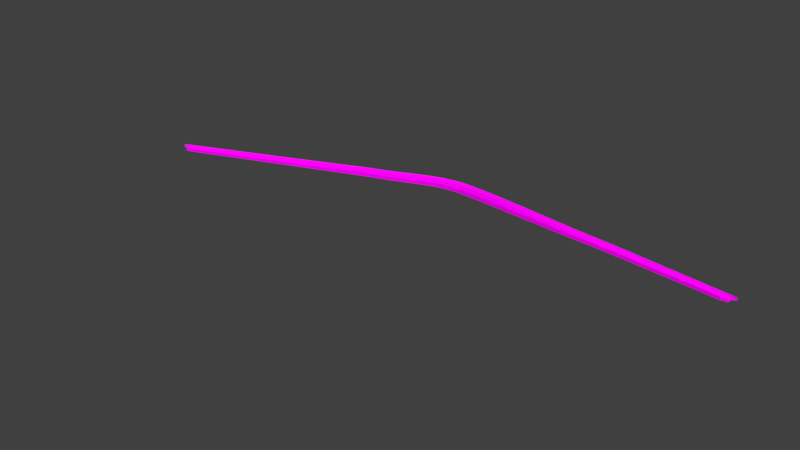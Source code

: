 # Source: OutCity.blend  (saved by Blender 2.79.0; exported with 4.5.12 LTS)
import bpy
from mathutils import Matrix  # noqa: F401  (used for matrix-valued properties, if any)

bpy.ops.wm.read_factory_settings(use_empty=True)
scene = bpy.context.scene
scene.name = 'Scene'

# ---- collections
col_collection_1 = bpy.data.collections.new('Collection 1'); scene.collection.children.link(col_collection_1)

# ---- images (referenced by path relative to the original .blend; pixels are not part of the script)
import os
ASSET_DIR = os.environ.get("B2B_ASSET_DIR", "")  # directory of the original .blend (textures are referenced by path, not embedded)
HERE = os.path.dirname(os.path.abspath(__file__))  # packed textures are extracted next to this script under _unpacked/

def load_image(name, relpath, width, height, colorspace="sRGB"):
    """Load a texture the original file referenced (path relative to the .blend, or extracted next to this script)."""
    p = next((c for c in (os.path.join(HERE, relpath), os.path.join(ASSET_DIR, relpath)) if relpath and os.path.exists(c)), "")
    if p:
        img = bpy.data.images.load(p, check_existing=True)
        img.name = name
    else:  # same state as the original file: an image datablock whose file is absent (Cycles renders it pink)
        img = bpy.data.images.new(name, width, height)
        img.source = "FILE"
        img.filepath = "//" + (relpath or name)
    img.colorspace_settings.name = colorspace
    return img
img_lowpoly_tex_png = load_image('lowpoly_tex.png', 'lowpoly_tex.png', 1024, 1024, 'sRGB')

# ---- materials (node trees are filled in below, after node groups)
mat_lowpolymaterial = bpy.data.materials.new('LowPolyMaterial')
mat_lowpolymaterial.alpha_threshold = 0.0
mat_lowpolymaterial.roughness = 0.5

# ---- material node trees
mat_lowpolymaterial.use_nodes = True; mat_lowpolymaterial.node_tree.nodes.clear()
_N = mat_lowpolymaterial.node_tree.nodes; _L = mat_lowpolymaterial.node_tree.links
n0 = _N.new('ShaderNodeOutputMaterial'); n0.name = 'Material Output'; n0.location = (300, 300)
n1 = _N.new('ShaderNodeBsdfDiffuse'); n1.name = 'Diffuse BSDF'; n1.location = (100, 300)
n2 = _N.new('ShaderNodeTexImage'); n2.name = 'Image Texture'; n2.location = (-80, 300)
n2.width = 140
n2.image = img_lowpoly_tex_png
_L.new(n1.outputs[0], n0.inputs[0])
_L.new(n2.outputs[0], n1.inputs[0])
n0.is_active_output = True

# ---- world
world_world = bpy.data.worlds.new('World'); scene.world = world_world
world_world.color = (0.05088, 0.05088, 0.05088)
world_world.use_sun_shadow = False
world_world.sun_shadow_jitter_overblur = 0.0
world_world.cycles.sampling_method = 'MANUAL'

# ---- meshes
me_plane_002 = bpy.data.meshes.new('Plane.002')
me_plane_002.from_pydata([(155.7, 37.6, 0.0004614), (156.0, 40.37, 0.0004614), (138.9, 39.58, 0.0004614), (139.0, 42.31, -0.006786), (137.2, 39.76, 0.0004614), (137.3, 42.54, 0.0004614), (121.8, 41.45, 0.0004614), (122.2, 44.23, 0.03552), (120.2, 41.64, 0.0004614), (120.3, 44.42, 0.0004614), (104.5, 43.58, 0.0004614), (104.4, 46.38, 0.0004614), (102.5, 43.73, 0.0004614), (102.6, 46.52, 0.0004614), (85.45, 45.61, 0.0004614), (85.75, 48.32, 0.0004614), (83.92, 45.71, 0.0004614), (84.03, 48.43, 0.0004614), (67.75, 46.97, 0.0004614), (67.93, 49.69, 0.0004614), (63.4, 47.44, 0.0004614), (63.51, 50.25, 0.0004614), (50.04, 49.05, 0.0004614), (50.16, 51.72, 0.0004614), (48.48, 49.16, 0.0004614), (48.6, 51.91, 0.0004614), (39.64, 50.08, 0.0004614), (39.75, 52.9, 0.0004614), (39.03, 50.14, 0.0004614), (39.15, 52.96, 0.0004614), (36.66, 50.43, 0.0004614), (36.78, 53.26, 0.0004614), (35.67, 50.55, 0.0004614), (35.89, 53.33, 0.0004614), (15.31, 52.69, 0.0004614), (15.36, 55.5, 0.0004614), (14.32, 52.82, 0.0004614), (14.37, 55.58, 0.0004614), (0.05358, 53.79, 0.0004614), (-0.05535, 56.52, 0.0004614), (-5.627, 53.67, 0.0004614), (-5.736, 56.48, 0.0004614), (-6.562, 53.63, 0.0004614), (-6.671, 56.41, 0.0004614), (-15.39, 52.27, 0.0004614), (-15.75, 54.95, 0.0004614), (-22.46, 49.88, 0.0004614), (-22.99, 52.66, 0.0004614), (-23.32, 49.61, 0.0004614), (-23.85, 52.34, 0.0004614), (-43.17, 41.38, 0.0004614), (-44.31, 43.73, 0.0004614), (-45.02, 40.73, 0.0004614), (-46.04, 43.16, 0.000732), (-52.69, 38.03, 0.0004614), (-52.79, 40.94, 0.0004614), (59.41, -56.06, 0.0004613), (59.41, -56.06, 0.0004613), (-92.83, 21.78, 0.0004614), (-93.86, 24.52, 0.0004614), (-93.99, 21.3, 0.0004614), (-95.01, 24.04, 0.0004614), (-152.8, -2.174, 0.0004614), (-153.9, 0.5599, 0.0004614), (-155.9, -3.339, 0.0004614), (-156.9, -0.6048, 0.0004614), (65.36, 47.23, 0.0004614), (65.86, 47.17, 0.0004614), (66.01, 49.93, 0.0004614), (65.5, 50.0, 0.0004614), (155.9, 38.95, 0.0004614), (155.9, 38.89, 0.0004614), (138.9, 40.91, -0.003074), (138.9, 40.85, -0.002917), (137.2, 41.11, 0.0004614), (137.2, 41.05, 0.0004614), (122.0, 42.8, 0.01756), (122.0, 42.74, 0.0168), (120.2, 42.99, 0.0004614), (120.2, 42.93, 0.0004614), (104.4, 44.94, 0.0004614), (104.4, 44.88, 0.0004614), (102.5, 45.09, 0.0004614), (102.5, 45.03, 0.0004614), (85.59, 46.93, 0.0004614), (85.59, 46.87, 0.0004614), (83.97, 47.04, 0.0004614), (83.97, 46.98, 0.0004614), (67.83, 48.3, 0.0004614), (67.83, 48.24, 0.0004614), (63.46, 48.81, 0.0004614), (63.45, 48.75, 0.0004614), (50.1, 50.35, 0.0004614), (50.09, 50.3, 0.0004614), (48.54, 50.5, 0.0004614), (48.53, 50.44, 0.0004614), (39.69, 51.45, 0.0004614), (39.69, 51.39, 0.0004614), (39.09, 51.52, 0.0004614), (39.09, 51.46, 0.0004614), (36.72, 51.81, 0.0004614), (36.72, 51.75, 0.0004614), (35.78, 51.9, 0.0004614), (35.78, 51.84, 0.0004614), (15.33, 54.06, 0.0004614), (15.33, 54.0, 0.0004614), (14.34, 54.17, 0.0004614), (14.34, 54.11, 0.0004614), (0.0004524, 55.12, 0.0004614), (0.00281, 55.06, 0.0004614), (-5.68, 55.04, 0.0004614), (-5.678, 54.98, 0.0004614), (-6.615, 54.98, 0.0004614), (-6.613, 54.92, 0.0004614), (-15.56, 53.58, 0.0004614), (-15.56, 53.52, 0.0004614), (-22.72, 51.24, 0.0004614), (-22.71, 51.18, 0.0004614), (-23.58, 50.94, 0.0004614), (-23.57, 50.88, 0.0004614), (-43.73, 42.53, 0.0004614), (-43.7, 42.48, 0.0004614), (-45.52, 41.91, 0.0005934), (-45.5, 41.86, 0.0005875), (-52.74, 39.45, 0.0004614), (-52.74, 39.39, 0.0004614), (-93.33, 23.12, 0.0004614), (-93.31, 23.06, 0.0004614), (-94.48, 22.64, 0.0004614), (-94.46, 22.58, 0.0004614), (-153.3, -0.8405, 0.0004614), (-153.3, -0.8996, 0.0004614), (-156.4, -2.005, 0.0004614), (-156.4, -2.064, 0.0004614), (65.93, 48.52, 0.0004614), (65.93, 48.46, 0.0004614), (65.43, 48.58, 0.0004614), (65.42, 48.52, 0.0004614), (84.67, 45.66, 0.0004614), (84.73, 45.65, 0.0004614), (84.94, 48.37, 0.0004614), (84.87, 48.38, 0.0004614), (84.83, 46.92, 0.0004614), (84.76, 46.93, 0.0004614), (84.83, 46.98, 0.0004614), (84.77, 46.98, 0.0004614), (-44.14, 41.04, 0.0004614), (-44.09, 41.06, 0.0004614), (-45.17, 43.45, 0.0005953), (-45.21, 43.43, 0.0006023), (-44.59, 42.17, 0.0005238), (-44.64, 42.16, 0.0005271), (-44.61, 42.22, 0.0005267), (-44.66, 42.21, 0.0005301), (155.7, 37.6, 0.3496), (156.0, 40.37, 0.3496), (138.9, 39.58, 0.3496), (139.0, 42.31, 0.3424), (137.2, 39.76, 0.3496), (137.3, 42.54, 0.3496), (121.8, 41.45, 0.3496), (122.2, 44.23, 0.3847), (120.2, 41.64, 0.3496), (120.3, 44.42, 0.3496), (104.5, 43.58, 0.3496), (104.4, 46.38, 0.3496), (102.5, 43.73, 0.3496), (102.6, 46.52, 0.3496), (85.45, 45.61, 0.3496), (85.75, 48.32, 0.3496), (83.92, 45.71, 0.3496), (84.03, 48.43, 0.3496), (67.75, 46.97, 0.3496), (67.93, 49.69, 0.3496), (63.4, 47.44, 0.3496), (63.51, 50.25, 0.3496), (50.04, 49.05, 0.3496), (50.16, 51.72, 0.3496), (48.48, 49.16, 0.3496), (48.6, 51.91, 0.3496), (39.64, 50.08, 0.3496), (39.75, 52.9, 0.3496), (39.03, 50.14, 0.3496), (39.15, 52.96, 0.3496), (36.66, 50.43, 0.3496), (36.78, 53.26, 0.3496), (35.67, 50.55, 0.3496), (35.89, 53.33, 0.3496), (15.31, 52.69, 0.3496), (15.36, 55.5, 0.3496), (14.32, 52.82, 0.3496), (14.37, 55.58, 0.3496), (0.05358, 53.79, 0.3496), (-0.05535, 56.52, 0.3496), (-5.627, 53.67, 0.3496), (-5.736, 56.48, 0.3496), (-6.562, 53.63, 0.3496), (-6.671, 56.41, 0.3496), (-15.39, 52.27, 0.3496), (-15.75, 54.95, 0.3496), (-22.46, 49.88, 0.3496), (-22.99, 52.66, 0.3496), (-23.32, 49.61, 0.3496), (-23.85, 52.34, 0.3496), (-43.17, 41.38, 0.3496), (-44.31, 43.73, 0.3496), (-45.02, 40.73, 0.3496), (-46.04, 43.16, 0.3499), (-52.69, 38.03, 0.3496), (-52.79, 40.94, 0.3496), (-92.83, 21.78, 0.3496), (-93.86, 24.52, 0.3496), (-93.99, 21.3, 0.3496), (-95.01, 24.04, 0.3496), (-152.8, -2.174, 0.3496), (-153.9, 0.5599, 0.3496), (-155.9, -3.339, 0.3496), (-156.9, -0.6048, 0.3496), (65.36, 47.23, 0.3496), (65.86, 47.17, 0.3496), (66.01, 49.93, 0.3496), (65.5, 50.0, 0.3496), (84.67, 45.66, 0.3496), (84.73, 45.65, 0.3496), (84.94, 48.37, 0.3496), (84.87, 48.38, 0.3496), (-44.14, 41.04, 0.3496), (-44.09, 41.06, 0.3496), (-45.17, 43.45, 0.3498), (-45.21, 43.43, 0.3498), (152.6, 36.85, 0.3427), (135.8, 38.7, 0.3419), (134.1, 38.87, 0.3418), (118.8, 40.42, 0.3409), (117.2, 40.59, 0.3408), (101.5, 42.35, 0.3398), (99.54, 42.47, 0.3397), (82.63, 44.1, 0.3381), (81.11, 44.18, 0.338), (65.12, 45.15, 0.3362), (60.84, 45.52, 0.3356), (47.76, 46.81, 0.3337), (46.23, 46.88, 0.3335), (37.65, 47.57, 0.3322), (37.07, 47.61, 0.3321), (34.78, 47.84, 0.3318), (33.83, 47.93, 0.3316), (14.41, 49.62, 0.3293), (13.48, 49.73, 0.3292), (0.05046, 50.59, 0.3289), (-5.294, 50.49, 0.3289), (-6.173, 50.45, 0.3289), (-14.48, 49.2, 0.3291), (-21.15, 46.96, 0.3292), (-21.96, 46.72, 0.3293), (-40.86, 39.17, 0.331), (-42.65, 38.58, 0.3313), (-50.1, 36.15, 0.3324), (-89.72, 21.05, 0.3379), (-90.87, 20.59, 0.3381), (-149.7, -2.129, 0.3424), (-152.7, -3.27, 0.3425), (62.77, 45.35, 0.3358), (63.26, 45.31, 0.3359), (81.85, 44.14, 0.338), (81.91, 44.14, 0.338), (-41.79, 38.86, 0.3311), (-41.75, 38.88, 0.3311), (152.6, 36.85, 2.008), (135.8, 38.7, 2.007), (134.1, 38.87, 2.007), (118.8, 40.42, 2.006), (117.2, 40.59, 2.006), (101.5, 42.35, 2.005), (99.54, 42.47, 2.005), (82.63, 44.1, 2.003), (81.11, 44.18, 2.003), (65.12, 45.15, 2.001), (60.84, 45.52, 2.001), (47.76, 46.81, 1.999), (46.23, 46.88, 1.999), (37.65, 47.57, 1.997), (37.07, 47.61, 1.997), (34.78, 47.84, 1.997), (33.83, 47.93, 1.997), (14.41, 49.62, 1.994), (13.48, 49.73, 1.994), (0.05046, 50.59, 1.994), (-5.294, 50.49, 1.994), (-6.173, 50.45, 1.994), (-14.48, 49.2, 1.994), (-21.15, 46.96, 1.994), (-21.96, 46.72, 1.994), (-40.86, 39.17, 1.996), (-42.65, 38.58, 1.996), (-50.1, 36.15, 1.997), (-89.72, 21.05, 2.003), (-90.87, 20.59, 2.003), (-149.7, -2.129, 2.007), (-152.7, -3.27, 2.008), (62.77, 45.35, 2.001), (63.26, 45.31, 2.001), (81.85, 44.14, 2.003), (81.91, 44.14, 2.003), (-41.79, 38.86, 1.996), (-41.75, 38.88, 1.996), (158.6, 41.04, 0.3554), (141.6, 43.08, 0.3487), (139.8, 43.33, 0.3561), (124.7, 45.13, 0.3926), (122.8, 45.34, 0.3569), (106.8, 47.46, 0.3578), (105.0, 47.63, 0.3579), (88.07, 49.63, 0.3591), (86.34, 49.76, 0.3592), (70.08, 51.26, 0.3607), (65.6, 51.9, 0.3611), (52.01, 53.64, 0.3626), (50.42, 53.86, 0.3627), (41.35, 55.03, 0.3637), (40.73, 55.11, 0.3638), (38.29, 55.45, 0.364), (37.38, 55.54, 0.3641), (16.07, 58.06, 0.3658), (15.04, 58.16, 0.3659), (-0.05796, 59.18, 0.3661), (-6.005, 59.13, 0.366), (-6.984, 59.05, 0.366), (-16.49, 57.51, 0.3659), (-24.05, 55.1, 0.3658), (-24.95, 54.76, 0.3658), (-46.21, 45.61, 0.3646), (-47.98, 44.98, 0.3647), (-54.9, 42.58, 0.3636), (-96.44, 25.19, 0.3592), (-97.59, 24.69, 0.3591), (-156.5, 0.5696, 0.3557), (-159.6, -0.6151, 0.3556), (68.13, 51.54, 0.3609), (67.62, 51.61, 0.3609), (87.26, 49.69, 0.3592), (87.19, 49.7, 0.3592), (-47.09, 45.3, 0.3646), (-47.13, 45.28, 0.3646), (158.6, 41.04, 1.993), (141.6, 43.08, 1.986), (139.8, 43.33, 1.994), (124.7, 45.13, 2.03), (122.8, 45.34, 1.995), (106.8, 47.46, 1.996), (105.0, 47.63, 1.996), (88.07, 49.63, 1.997), (86.34, 49.76, 1.997), (70.08, 51.26, 1.998), (65.6, 51.9, 1.999), (52.01, 53.64, 2.0), (50.42, 53.86, 2.0), (41.35, 55.03, 2.001), (40.73, 55.11, 2.002), (38.29, 55.45, 2.002), (37.38, 55.54, 2.002), (16.07, 58.06, 2.004), (15.04, 58.16, 2.004), (-0.05796, 59.18, 2.004), (-6.005, 59.13, 2.004), (-6.984, 59.05, 2.004), (-16.49, 57.51, 2.004), (-24.05, 55.1, 2.004), (-24.95, 54.76, 2.004), (-46.21, 45.61, 2.002), (-47.98, 44.98, 2.002), (-54.9, 42.58, 2.001), (-96.44, 25.19, 1.997), (-97.59, 24.69, 1.997), (-156.5, 0.5696, 1.993), (-159.6, -0.6151, 1.993), (68.13, 51.54, 1.999), (67.62, 51.61, 1.999), (87.26, 49.69, 1.997), (87.19, 49.7, 1.997), (-47.09, 45.3, 2.002), (-47.13, 45.28, 2.002)], [(57, 56)], [(70, 1, 3, 72), (72, 3, 5, 74), (74, 5, 7, 76), (76, 7, 9, 78), (78, 9, 11, 80), (80, 11, 13, 82), (82, 13, 15, 84), (145, 141, 17, 86), (86, 17, 19, 88), (136, 69, 21, 90), (90, 21, 23, 92), (92, 23, 25, 94), (94, 25, 27, 96), (96, 27, 29, 98), (98, 29, 31, 100), (100, 31, 33, 102), (102, 33, 35, 104), (104, 35, 37, 106), (106, 37, 39, 108), (108, 39, 41, 110), (110, 41, 43, 112), (112, 43, 45, 114), (114, 45, 47, 116), (116, 47, 49, 118), (118, 49, 51, 120), (153, 149, 53, 122), (122, 53, 55, 124), (124, 55, 59, 126), (126, 59, 61, 128), (128, 61, 63, 130), (130, 63, 65, 132), (88, 19, 68, 134), (134, 68, 69, 136), (67, 135, 137, 66), (135, 134, 136, 137), (18, 89, 135, 67), (89, 88, 134, 135), (62, 131, 133, 64), (131, 130, 132, 133), (60, 129, 131, 62), (129, 128, 130, 131), (58, 127, 129, 60), (127, 126, 128, 129), (54, 125, 127, 58), (125, 124, 126, 127), (52, 123, 125, 54), (123, 122, 124, 125), (146, 151, 123, 52), (151, 153, 122, 123), (48, 119, 121, 50), (119, 118, 120, 121), (46, 117, 119, 48), (117, 116, 118, 119), (44, 115, 117, 46), (115, 114, 116, 117), (42, 113, 115, 44), (113, 112, 114, 115), (40, 111, 113, 42), (111, 110, 112, 113), (38, 109, 111, 40), (109, 108, 110, 111), (36, 107, 109, 38), (107, 106, 108, 109), (34, 105, 107, 36), (105, 104, 106, 107), (32, 103, 105, 34), (103, 102, 104, 105), (30, 101, 103, 32), (101, 100, 102, 103), (28, 99, 101, 30), (99, 98, 100, 101), (26, 97, 99, 28), (97, 96, 98, 99), (24, 95, 97, 26), (95, 94, 96, 97), (22, 93, 95, 24), (93, 92, 94, 95), (20, 91, 93, 22), (91, 90, 92, 93), (66, 137, 91, 20), (137, 136, 90, 91), (16, 87, 89, 18), (87, 86, 88, 89), (138, 143, 87, 16), (143, 145, 86, 87), (12, 83, 85, 14), (83, 82, 84, 85), (10, 81, 83, 12), (81, 80, 82, 83), (8, 79, 81, 10), (79, 78, 80, 81), (6, 77, 79, 8), (77, 76, 78, 79), (4, 75, 77, 6), (75, 74, 76, 77), (2, 73, 75, 4), (73, 72, 74, 75), (0, 71, 73, 2), (71, 70, 72, 73), (85, 84, 144, 142), (142, 144, 145, 143), (14, 85, 142, 139), (139, 142, 143, 138), (84, 15, 140, 144), (144, 140, 141, 145), (121, 120, 152, 150), (150, 152, 153, 151), (50, 121, 150, 147), (147, 150, 151, 146), (120, 51, 148, 152), (152, 148, 149, 153), (2, 4, 158, 156), (40, 42, 196, 194), (25, 23, 177, 179), (58, 60, 212, 210), (43, 41, 195, 197), (61, 59, 211, 213), (24, 26, 180, 178), (6, 8, 162, 160), (42, 44, 198, 196), (27, 25, 179, 181), (60, 62, 214, 212), (45, 43, 197, 199), (8, 10, 164, 162), (63, 61, 213, 215), (26, 28, 182, 180), (11, 9, 163, 165), (9, 7, 161, 163), (44, 46, 200, 198), (29, 27, 181, 183), (5, 3, 157, 159), (62, 64, 216, 214), (47, 45, 199, 201), (10, 12, 166, 164), (146, 52, 206, 226), (65, 63, 215, 217), (28, 30, 184, 182), (13, 11, 165, 167), (147, 146, 226, 227), (66, 20, 174, 218), (46, 48, 202, 200), (31, 29, 183, 185), (148, 51, 205, 228), (67, 66, 218, 219), (49, 47, 201, 203), (12, 14, 168, 166), (149, 148, 228, 229), (68, 19, 173, 220), (30, 32, 186, 184), (15, 13, 167, 169), (69, 68, 220, 221), (48, 50, 204, 202), (33, 31, 185, 187), (51, 49, 203, 205), (14, 139, 223, 168), (32, 34, 188, 186), (17, 141, 225, 171), (50, 147, 227, 204), (35, 33, 187, 189), (53, 149, 229, 207), (16, 18, 172, 170), (34, 36, 190, 188), (19, 17, 171, 173), (138, 16, 170, 222), (52, 54, 208, 206), (37, 35, 189, 191), (139, 138, 222, 223), (55, 53, 207, 209), (18, 67, 219, 172), (140, 15, 169, 224), (36, 38, 192, 190), (21, 69, 221, 175), (141, 140, 224, 225), (7, 5, 159, 161), (39, 37, 191, 193), (4, 6, 160, 158), (20, 22, 176, 174), (0, 2, 156, 154), (38, 40, 194, 192), (23, 21, 175, 177), (3, 1, 155, 157), (54, 58, 210, 208), (41, 39, 193, 195), (59, 55, 209, 211), (22, 24, 178, 176), (196, 198, 252, 251), (223, 222, 264, 265), (208, 210, 258, 257), (170, 172, 239, 238), (184, 186, 246, 245), (198, 200, 253, 252), (154, 156, 231, 230), (210, 212, 259, 258), (172, 219, 263, 239), (186, 188, 247, 246), (200, 202, 254, 253), (156, 158, 232, 231), (212, 214, 260, 259), (174, 176, 241, 240), (226, 206, 256, 266), (160, 162, 234, 233), (188, 190, 248, 247), (202, 204, 255, 254), (227, 226, 266, 267), (162, 164, 235, 234), (214, 216, 261, 260), (176, 178, 242, 241), (190, 192, 249, 248), (204, 227, 267, 255), (164, 166, 236, 235), (218, 174, 240, 262), (178, 180, 243, 242), (192, 194, 250, 249), (219, 218, 262, 263), (206, 208, 257, 256), (166, 168, 237, 236), (180, 182, 244, 243), (194, 196, 251, 250), (168, 223, 265, 237), (222, 170, 238, 264), (182, 184, 245, 244), (158, 160, 233, 232), (253, 254, 292, 291), (240, 241, 279, 278), (267, 266, 304, 305), (254, 255, 293, 292), (241, 242, 280, 279), (255, 267, 305, 293), (242, 243, 281, 280), (256, 257, 295, 294), (243, 244, 282, 281), (232, 233, 271, 270), (244, 245, 283, 282), (230, 231, 269, 268), (257, 258, 296, 295), (245, 246, 284, 283), (231, 232, 270, 269), (258, 259, 297, 296), (246, 247, 285, 284), (233, 234, 272, 271), (259, 260, 298, 297), (247, 248, 286, 285), (234, 235, 273, 272), (260, 261, 299, 298), (248, 249, 287, 286), (235, 236, 274, 273), (262, 240, 278, 300), (249, 250, 288, 287), (236, 237, 275, 274), (263, 262, 300, 301), (250, 251, 289, 288), (237, 265, 303, 275), (264, 238, 276, 302), (251, 252, 290, 289), (238, 239, 277, 276), (265, 264, 302, 303), (252, 253, 291, 290), (239, 263, 301, 277), (266, 256, 294, 304), (185, 183, 320, 321), (199, 197, 327, 328), (224, 169, 313, 340), (211, 209, 333, 334), (173, 171, 314, 315), (225, 224, 340, 341), (187, 185, 321, 322), (201, 199, 328, 329), (163, 161, 309, 310), (157, 155, 306, 307), (213, 211, 334, 335), (175, 221, 339, 316), (159, 157, 307, 308), (189, 187, 322, 323), (203, 201, 329, 330), (215, 213, 335, 336), (177, 175, 316, 317), (191, 189, 323, 324), (205, 203, 330, 331), (228, 205, 331, 342), (165, 163, 310, 311), (217, 215, 336, 337), (179, 177, 317, 318), (229, 228, 342, 343), (193, 191, 324, 325), (207, 229, 343, 332), (167, 165, 311, 312), (181, 179, 318, 319), (195, 193, 325, 326), (220, 173, 315, 338), (209, 207, 332, 333), (169, 167, 312, 313), (221, 220, 338, 339), (183, 181, 319, 320), (161, 159, 308, 309), (197, 195, 326, 327), (171, 225, 341, 314), (316, 339, 377, 354), (310, 309, 347, 348), (330, 329, 367, 368), (317, 316, 354, 355), (308, 307, 345, 346), (331, 330, 368, 369), (318, 317, 355, 356), (342, 331, 369, 380), (332, 343, 381, 370), (319, 318, 356, 357), (343, 342, 380, 381), (333, 332, 370, 371), (320, 319, 357, 358), (309, 308, 346, 347), (321, 320, 358, 359), (334, 333, 371, 372), (322, 321, 359, 360), (335, 334, 372, 373), (323, 322, 360, 361), (307, 306, 344, 345), (336, 335, 373, 374), (324, 323, 361, 362), (311, 310, 348, 349), (337, 336, 374, 375), (325, 324, 362, 363), (312, 311, 349, 350), (338, 315, 353, 376), (326, 325, 363, 364), (313, 312, 350, 351), (339, 338, 376, 377), (327, 326, 364, 365), (314, 341, 379, 352), (340, 313, 351, 378), (328, 327, 365, 366), (315, 314, 352, 353), (341, 340, 378, 379), (329, 328, 366, 367)])
_uv = me_plane_002.uv_layers.new(name='UVMap')
_uv.uv.foreach_set('vector', [0.8281, 0.9589, 0.8353, 0.9589, 0.8353, 0.9805, 0.8281, 0.9805, 0.8281, 0.9589, 0.8353, 0.9589, 0.8353, 0.9805, 0.8281, 0.9805, 0.8281, 0.9589, 0.8353, 0.9589, 0.8353, 0.9805, 0.8281, 0.9805, 0.8281, 0.9589, 0.8353, 0.9589, 0.8353, 0.9805, 0.8281, 0.9805, 0.8281, 0.9589, 0.8353, 0.9589, 0.8353, 0.9805, 0.8281, 0.9805, 0.8281, 0.9589, 0.8353, 0.9589, 0.8353, 0.9805, 0.8281, 0.9805, 0.8281, 0.9589, 0.8353, 0.9589, 0.8353, 0.9805, 0.8281, 0.9805, 0.8281, 0.9733, 0.8353, 0.9733, 0.8353, 0.9805, 0.8281, 0.9805, 0.8281, 0.9589, 0.8353, 0.9589, 0.8353, 0.9805, 0.8281, 0.9805, 0.8281, 0.9733, 0.8353, 0.9733, 0.8353, 0.9805, 0.8281, 0.9805, 0.8281, 0.9589, 0.8353, 0.9589, 0.8353, 0.9805, 0.8281, 0.9805, 0.8281, 0.9589, 0.8353, 0.9589, 0.8353, 0.9805, 0.8281, 0.9805, 0.8281, 0.9589, 0.8353, 0.9589, 0.8353, 0.9805, 0.8281, 0.9805, 0.8281, 0.9589, 0.8353, 0.9589, 0.8353, 0.9805, 0.8281, 0.9805, 0.8281, 0.9589, 0.8353, 0.9589, 0.8353, 0.9805, 0.8281, 0.9805, 0.8281, 0.9589, 0.8353, 0.9589, 0.8353, 0.9805, 0.8281, 0.9805, 0.8281, 0.9589, 0.8353, 0.9589, 0.8353, 0.9805, 0.8281, 0.9805, 0.8281, 0.9589, 0.8353, 0.9589, 0.8353, 0.9805, 0.8281, 0.9805, 0.8281, 0.9589, 0.8353, 0.9589, 0.8353, 0.9805, 0.8281, 0.9805, 0.8281, 0.9589, 0.8353, 0.9589, 0.8353, 0.9805, 0.8281, 0.9805, 0.8281, 0.9589, 0.8353, 0.9589, 0.8353, 0.9805, 0.8281, 0.9805, 0.8281, 0.9589, 0.8353, 0.9589, 0.8353, 0.9805, 0.8281, 0.9805, 0.8281, 0.9589, 0.8353, 0.9589, 0.8353, 0.9805, 0.8281, 0.9805, 0.8281, 0.9589, 0.8353, 0.9589, 0.8353, 0.9805, 0.8281, 0.9805, 0.8281, 0.9589, 0.8353, 0.9589, 0.8353, 0.9805, 0.8281, 0.9805, 0.8281, 0.9733, 0.8353, 0.9733, 0.8353, 0.9805, 0.8281, 0.9805, 0.8281, 0.9589, 0.8353, 0.9589, 0.8353, 0.9805, 0.8281, 0.9805, 0.8281, 0.9805, 0.8353, 0.9805, 0.8353, 0.9805, 0.8281, 0.9805, 0.8281, 0.9805, 0.8353, 0.9805, 0.8353, 0.9805, 0.8281, 0.9805, 0.8281, 0.9805, 0.8353, 0.9805, 0.8353, 0.9805, 0.8281, 0.9805, 0.8281, 0.9805, 0.8353, 0.9805, 0.8353, 0.9805, 0.8281, 0.9805, 0.8281, 0.9589, 0.8353, 0.9589, 0.8353, 0.9661, 0.8281, 0.9661, 0.8281, 0.9661, 0.8353, 0.9661, 0.8353, 0.9733, 0.8281, 0.9733, 0.8138, 0.9661, 0.8209, 0.9661, 0.8209, 0.9733, 0.8138, 0.9733, 0.8209, 0.9661, 0.8281, 0.9661, 0.8281, 0.9733, 0.8209, 0.9733, 0.8138, 0.9589, 0.8209, 0.9589, 0.8209, 0.9661, 0.8138, 0.9661, 0.8209, 0.9589, 0.8281, 0.9589, 0.8281, 0.9661, 0.8209, 0.9661, 0.8138, 0.9805, 0.8209, 0.9805, 0.8209, 0.9805, 0.8138, 0.9805, 0.489, 0.489, 0.511, 0.489, 0.511, 0.511, 0.489, 0.511, 0.8138, 0.9805, 0.8209, 0.9805, 0.8209, 0.9805, 0.8138, 0.9805, 0.1201, 0.9626, 0.1399, 0.9626, 0.1399, 0.9824, 0.1201, 0.9824, 0.8138, 0.9805, 0.8209, 0.9805, 0.8209, 0.9805, 0.8138, 0.9805, 0.1201, 0.9626, 0.1399, 0.9626, 0.1399, 0.9824, 0.1201, 0.9824, 0.8138, 0.9805, 0.8209, 0.9805, 0.8209, 0.9805, 0.8138, 0.9805, 0.1201, 0.9626, 0.1399, 0.9626, 0.1399, 0.9824, 0.1201, 0.9824, 0.8138, 0.9589, 0.8209, 0.9589, 0.8209, 0.9805, 0.8138, 0.9805, 0.1201, 0.9626, 0.1399, 0.9626, 0.1399, 0.9824, 0.1201, 0.9824, 0.8138, 0.9733, 0.8209, 0.9733, 0.8209, 0.9805, 0.8138, 0.9805, 0.8209, 0.9733, 0.8281, 0.9733, 0.8281, 0.9805, 0.8209, 0.9805, 0.8138, 0.9589, 0.8209, 0.9589, 0.8209, 0.9805, 0.8138, 0.9805, 0.1201, 0.9626, 0.1399, 0.9626, 0.1399, 0.9824, 0.1201, 0.9824, 0.8138, 0.9589, 0.8209, 0.9589, 0.8209, 0.9805, 0.8138, 0.9805, 0.1201, 0.9626, 0.1399, 0.9626, 0.1399, 0.9824, 0.1201, 0.9824, 0.8138, 0.9589, 0.8209, 0.9589, 0.8209, 0.9805, 0.8138, 0.9805, 0.1201, 0.9626, 0.1399, 0.9626, 0.1399, 0.9824, 0.1201, 0.9824, 0.8138, 0.9589, 0.8209, 0.9589, 0.8209, 0.9805, 0.8138, 0.9805, 0.1201, 0.9626, 0.1399, 0.9626, 0.1399, 0.9824, 0.1201, 0.9824, 0.8138, 0.9589, 0.8209, 0.9589, 0.8209, 0.9805, 0.8138, 0.9805, 0.1201, 0.9626, 0.1399, 0.9626, 0.1399, 0.9824, 0.1201, 0.9824, 0.8138, 0.9589, 0.8209, 0.9589, 0.8209, 0.9805, 0.8138, 0.9805, 0.1201, 0.9626, 0.1399, 0.9626, 0.1399, 0.9824, 0.1201, 0.9824, 0.8138, 0.9589, 0.8209, 0.9589, 0.8209, 0.9805, 0.8138, 0.9805, 0.1201, 0.9626, 0.1399, 0.9626, 0.1399, 0.9824, 0.1201, 0.9824, 0.8138, 0.9589, 0.8209, 0.9589, 0.8209, 0.9805, 0.8138, 0.9805, 0.1201, 0.9626, 0.1399, 0.9626, 0.1399, 0.9824, 0.1201, 0.9824, 0.8138, 0.9589, 0.8209, 0.9589, 0.8209, 0.9805, 0.8138, 0.9805, 0.1201, 0.9626, 0.1399, 0.9626, 0.1399, 0.9824, 0.1201, 0.9824, 0.8138, 0.9589, 0.8209, 0.9589, 0.8209, 0.9805, 0.8138, 0.9805, 0.1201, 0.9626, 0.1399, 0.9626, 0.1399, 0.9824, 0.1201, 0.9824, 0.8138, 0.9589, 0.8209, 0.9589, 0.8209, 0.9805, 0.8138, 0.9805, 0.1201, 0.9626, 0.1399, 0.9626, 0.1399, 0.9824, 0.1201, 0.9824, 0.8138, 0.9589, 0.8209, 0.9589, 0.8209, 0.9805, 0.8138, 0.9805, 0.1334, 0.9589, 0.1406, 0.9589, 0.1406, 0.9805, 0.1334, 0.9805, 0.8138, 0.9589, 0.8209, 0.9589, 0.8209, 0.9805, 0.8138, 0.9805, 0.1201, 0.9626, 0.1399, 0.9626, 0.1399, 0.9824, 0.1201, 0.9824, 0.8138, 0.9589, 0.8209, 0.9589, 0.8209, 0.9805, 0.8138, 0.9805, 0.1334, 0.9589, 0.1406, 0.9589, 0.1406, 0.9805, 0.1334, 0.9805, 0.8138, 0.9589, 0.8209, 0.9589, 0.8209, 0.9805, 0.8138, 0.9805, 0.1201, 0.9626, 0.1399, 0.9626, 0.1399, 0.9824, 0.1201, 0.9824, 0.8138, 0.9733, 0.8209, 0.9733, 0.8209, 0.9805, 0.8138, 0.9805, 0.8209, 0.9733, 0.8281, 0.9733, 0.8281, 0.9805, 0.8209, 0.9805, 0.8138, 0.9589, 0.8209, 0.9589, 0.8209, 0.9805, 0.8138, 0.9805, 0.1201, 0.9626, 0.1399, 0.9626, 0.1399, 0.9824, 0.1201, 0.9824, 0.8138, 0.9733, 0.8209, 0.9733, 0.8209, 0.9805, 0.8138, 0.9805, 0.8209, 0.9733, 0.8281, 0.9733, 0.8281, 0.9805, 0.8209, 0.9805, 0.8138, 0.9589, 0.8209, 0.9589, 0.8209, 0.9805, 0.8138, 0.9805, 0.1201, 0.9626, 0.1399, 0.9626, 0.1399, 0.9824, 0.1201, 0.9824, 0.8138, 0.9589, 0.8209, 0.9589, 0.8209, 0.9805, 0.8138, 0.9805, 0.8209, 0.9589, 0.8281, 0.9589, 0.8281, 0.9805, 0.8209, 0.9805, 0.8138, 0.9589, 0.8209, 0.9589, 0.8209, 0.9805, 0.8138, 0.9805, 0.1201, 0.9626, 0.1399, 0.9626, 0.1399, 0.9824, 0.1201, 0.9824, 0.8138, 0.9589, 0.8209, 0.9589, 0.8209, 0.9805, 0.8138, 0.9805, 0.8209, 0.9589, 0.8281, 0.9589, 0.8281, 0.9805, 0.8209, 0.9805, 0.8138, 0.9589, 0.8209, 0.9589, 0.8209, 0.9805, 0.8138, 0.9805, 0.1201, 0.9626, 0.1399, 0.9626, 0.1399, 0.9824, 0.1201, 0.9824, 0.8138, 0.9589, 0.8209, 0.9589, 0.8209, 0.9805, 0.8138, 0.9805, 0.8209, 0.9589, 0.8281, 0.9589, 0.8281, 0.9805, 0.8209, 0.9805, 0.8138, 0.9589, 0.8209, 0.9589, 0.8209, 0.9805, 0.8138, 0.9805, 0.1201, 0.9626, 0.1399, 0.9626, 0.1399, 0.9824, 0.1201, 0.9824, 0.8209, 0.9589, 0.8281, 0.9589, 0.8281, 0.9661, 0.8209, 0.9661, 0.8209, 0.9661, 0.8281, 0.9661, 0.8281, 0.9733, 0.8209, 0.9733, 0.8138, 0.9589, 0.8209, 0.9589, 0.8209, 0.9661, 0.8138, 0.9661, 0.8138, 0.9661, 0.8209, 0.9661, 0.8209, 0.9733, 0.8138, 0.9733, 0.8281, 0.9589, 0.8353, 0.9589, 0.8353, 0.9661, 0.8281, 0.9661, 0.8281, 0.9661, 0.8353, 0.9661, 0.8353, 0.9733, 0.8281, 0.9733, 0.8209, 0.9589, 0.8281, 0.9589, 0.8281, 0.9661, 0.8209, 0.9661, 0.8209, 0.9661, 0.8281, 0.9661, 0.8281, 0.9733, 0.8209, 0.9733, 0.8138, 0.9589, 0.8209, 0.9589, 0.8209, 0.9661, 0.8138, 0.9661, 0.8138, 0.9661, 0.8209, 0.9661, 0.8209, 0.9733, 0.8138, 0.9733, 0.8281, 0.9589, 0.8353, 0.9589, 0.8353, 0.9661, 0.8281, 0.9661, 0.8281, 0.9661, 0.8353, 0.9661, 0.8353, 0.9733, 0.8281, 0.9733, 0.8138, 0.9589, 0.8138, 0.9805, 0.8138, 0.9805, 0.8138, 0.9589, 0.8138, 0.9589, 0.8138, 0.9805, 0.8138, 0.9805, 0.8138, 0.9589, 0.8353, 0.9805, 0.8353, 0.9589, 0.8353, 0.9589, 0.8353, 0.9805, 0.8138, 0.9805, 0.8138, 0.9805, 0.8138, 0.9805, 0.8138, 0.9805, 0.8353, 0.9805, 0.8353, 0.9589, 0.8353, 0.9589, 0.8353, 0.9805, 0.8353, 0.9805, 0.8353, 0.9805, 0.8353, 0.9805, 0.8353, 0.9805, 0.8138, 0.9589, 0.8138, 0.9805, 0.8138, 0.9805, 0.8138, 0.9589, 0.8138, 0.9589, 0.8138, 0.9805, 0.8138, 0.9805, 0.8138, 0.9589, 0.8138, 0.9589, 0.8138, 0.9805, 0.8138, 0.9805, 0.8138, 0.9589, 0.8353, 0.9805, 0.8353, 0.9589, 0.8353, 0.9589, 0.8353, 0.9805, 0.8138, 0.9805, 0.8138, 0.9805, 0.8138, 0.9805, 0.8138, 0.9805, 0.8353, 0.9805, 0.8353, 0.9589, 0.8353, 0.9589, 0.8353, 0.9805, 0.8138, 0.9589, 0.8138, 0.9805, 0.8138, 0.9805, 0.8138, 0.9589, 0.8353, 0.9805, 0.8353, 0.9805, 0.8353, 0.9805, 0.8353, 0.9805, 0.8138, 0.9589, 0.8138, 0.9805, 0.8138, 0.9805, 0.8138, 0.9589, 0.8353, 0.9805, 0.8353, 0.9589, 0.8353, 0.9589, 0.8353, 0.9805, 0.8353, 0.9805, 0.8353, 0.9589, 0.8353, 0.9589, 0.8353, 0.9805, 0.8138, 0.9589, 0.8138, 0.9805, 0.8138, 0.9805, 0.8138, 0.9589, 0.8353, 0.9805, 0.8353, 0.9589, 0.8353, 0.9589, 0.8353, 0.9805, 0.8353, 0.9805, 0.8353, 0.9589, 0.8353, 0.9589, 0.8353, 0.9805, 0.8138, 0.9805, 0.8138, 0.9805, 0.8138, 0.9805, 0.8138, 0.9805, 0.8353, 0.9805, 0.8353, 0.9589, 0.8353, 0.9589, 0.8353, 0.9805, 0.8138, 0.9589, 0.8138, 0.9805, 0.8138, 0.9805, 0.8138, 0.9589, 0.8138, 0.9733, 0.8138, 0.9805, 0.8138, 0.9805, 0.8138, 0.9733, 0.8353, 0.9805, 0.8353, 0.9805, 0.8353, 0.9805, 0.8353, 0.9805, 0.8138, 0.9589, 0.8138, 0.9805, 0.8138, 0.9805, 0.8138, 0.9589, 0.8353, 0.9805, 0.8353, 0.9589, 0.8353, 0.9589, 0.8353, 0.9805, 0.8138, 0.9661, 0.8138, 0.9733, 0.8138, 0.9733, 0.8138, 0.9661, 0.8138, 0.9733, 0.8138, 0.9805, 0.8138, 0.9805, 0.8138, 0.9733, 0.8138, 0.9589, 0.8138, 0.9805, 0.8138, 0.9805, 0.8138, 0.9589, 0.8353, 0.9805, 0.8353, 0.9589, 0.8353, 0.9589, 0.8353, 0.9805, 0.8353, 0.9661, 0.8353, 0.9589, 0.8353, 0.9589, 0.8353, 0.9661, 0.8138, 0.9661, 0.8138, 0.9733, 0.8138, 0.9733, 0.8138, 0.9661, 0.8353, 0.9805, 0.8353, 0.9589, 0.8353, 0.9589, 0.8353, 0.9805, 0.8138, 0.9589, 0.8138, 0.9805, 0.8138, 0.9805, 0.8138, 0.9589, 0.8353, 0.9733, 0.8353, 0.9661, 0.8353, 0.9661, 0.8353, 0.9733, 0.8353, 0.9661, 0.8353, 0.9589, 0.8353, 0.9589, 0.8353, 0.9661, 0.8138, 0.9589, 0.8138, 0.9805, 0.8138, 0.9805, 0.8138, 0.9589, 0.8353, 0.9805, 0.8353, 0.9589, 0.8353, 0.9589, 0.8353, 0.9805, 0.8353, 0.9733, 0.8353, 0.9661, 0.8353, 0.9661, 0.8353, 0.9733, 0.8138, 0.9589, 0.8138, 0.9805, 0.8138, 0.9805, 0.8138, 0.9589, 0.8353, 0.9805, 0.8353, 0.9589, 0.8353, 0.9589, 0.8353, 0.9805, 0.8353, 0.9805, 0.8353, 0.9589, 0.8353, 0.9589, 0.8353, 0.9805, 0.8138, 0.9589, 0.8138, 0.9661, 0.8138, 0.9661, 0.8138, 0.9589, 0.8138, 0.9589, 0.8138, 0.9805, 0.8138, 0.9805, 0.8138, 0.9589, 0.8353, 0.9805, 0.8353, 0.9733, 0.8353, 0.9733, 0.8353, 0.9805, 0.8138, 0.9589, 0.8138, 0.9661, 0.8138, 0.9661, 0.8138, 0.9589, 0.8353, 0.9805, 0.8353, 0.9589, 0.8353, 0.9589, 0.8353, 0.9805, 0.8353, 0.9805, 0.8353, 0.9733, 0.8353, 0.9733, 0.8353, 0.9805, 0.8138, 0.9589, 0.8138, 0.9805, 0.8138, 0.9805, 0.8138, 0.9589, 0.8138, 0.9589, 0.8138, 0.9805, 0.8138, 0.9805, 0.8138, 0.9589, 0.8353, 0.9805, 0.8353, 0.9589, 0.8353, 0.9589, 0.8353, 0.9805, 0.8138, 0.9733, 0.8138, 0.9805, 0.8138, 0.9805, 0.8138, 0.9733, 0.8138, 0.9589, 0.8138, 0.9805, 0.8138, 0.9805, 0.8138, 0.9589, 0.8353, 0.9805, 0.8353, 0.9589, 0.8353, 0.9589, 0.8353, 0.9805, 0.8138, 0.9661, 0.8138, 0.9733, 0.8138, 0.9733, 0.8138, 0.9661, 0.8353, 0.9805, 0.8353, 0.9589, 0.8353, 0.9589, 0.8353, 0.9805, 0.8138, 0.9589, 0.8138, 0.9661, 0.8138, 0.9661, 0.8138, 0.9589, 0.8353, 0.9661, 0.8353, 0.9589, 0.8353, 0.9589, 0.8353, 0.9661, 0.8138, 0.9589, 0.8138, 0.9805, 0.8138, 0.9805, 0.8138, 0.9589, 0.8353, 0.9805, 0.8353, 0.9733, 0.8353, 0.9733, 0.8353, 0.9805, 0.8353, 0.9733, 0.8353, 0.9661, 0.8353, 0.9661, 0.8353, 0.9733, 0.8353, 0.9805, 0.8353, 0.9589, 0.8353, 0.9589, 0.8353, 0.9805, 0.8353, 0.9805, 0.8353, 0.9589, 0.8353, 0.9589, 0.8353, 0.9805, 0.8138, 0.9589, 0.8138, 0.9805, 0.8138, 0.9805, 0.8138, 0.9589, 0.8138, 0.9589, 0.8138, 0.9805, 0.8138, 0.9805, 0.8138, 0.9589, 0.8138, 0.9589, 0.8138, 0.9805, 0.8138, 0.9805, 0.8138, 0.9589, 0.8138, 0.9589, 0.8138, 0.9805, 0.8138, 0.9805, 0.8138, 0.9589, 0.8353, 0.9805, 0.8353, 0.9589, 0.8353, 0.9589, 0.8353, 0.9805, 0.8353, 0.9805, 0.8353, 0.9589, 0.8353, 0.9589, 0.8353, 0.9805, 0.8138, 0.9805, 0.8138, 0.9805, 0.8138, 0.9805, 0.8138, 0.9805, 0.8353, 0.9805, 0.8353, 0.9589, 0.8353, 0.9589, 0.8353, 0.9805, 0.8353, 0.9805, 0.8353, 0.9805, 0.8353, 0.9805, 0.8353, 0.9805, 0.8138, 0.9589, 0.8138, 0.9805, 0.8138, 0.9805, 0.8138, 0.9589, 0.4113, 0.5389, 0.4113, 0.5605, 0.4113, 0.5605, 0.4113, 0.5389, 0.4113, 0.5461, 0.4113, 0.5533, 0.4113, 0.5533, 0.4113, 0.5461, 0.4113, 0.5605, 0.4113, 0.5605, 0.4113, 0.5605, 0.4113, 0.5605, 0.4113, 0.5389, 0.4113, 0.5605, 0.4113, 0.5605, 0.4113, 0.5389, 0.4113, 0.5389, 0.4113, 0.5605, 0.4113, 0.5605, 0.4113, 0.5389, 0.4113, 0.5389, 0.4113, 0.5605, 0.4113, 0.5605, 0.4113, 0.5389, 0.4113, 0.5389, 0.4113, 0.5605, 0.4113, 0.5605, 0.4113, 0.5389, 0.4113, 0.5605, 0.4113, 0.5605, 0.4113, 0.5605, 0.4113, 0.5605, 0.4113, 0.5389, 0.4113, 0.5461, 0.4113, 0.5461, 0.4113, 0.5389, 0.4113, 0.5389, 0.4113, 0.5605, 0.4113, 0.5605, 0.4113, 0.5389, 0.4113, 0.5389, 0.4113, 0.5605, 0.4113, 0.5605, 0.4113, 0.5389, 0.4113, 0.5389, 0.4113, 0.5605, 0.4113, 0.5605, 0.4113, 0.5389, 0.4113, 0.5605, 0.4113, 0.5605, 0.4113, 0.5605, 0.4113, 0.5605, 0.4113, 0.5389, 0.4113, 0.5605, 0.4113, 0.5605, 0.4113, 0.5389, 0.4113, 0.5533, 0.4113, 0.5605, 0.4113, 0.5605, 0.4113, 0.5533, 0.4113, 0.5389, 0.4113, 0.5605, 0.4113, 0.5605, 0.4113, 0.5389, 0.4113, 0.5389, 0.4113, 0.5605, 0.4113, 0.5605, 0.4113, 0.5389, 0.4113, 0.5389, 0.4113, 0.5605, 0.4113, 0.5605, 0.4113, 0.5389, 0.4113, 0.5461, 0.4113, 0.5533, 0.4113, 0.5533, 0.4113, 0.5461, 0.4113, 0.5389, 0.4113, 0.5605, 0.4113, 0.5605, 0.4113, 0.5389, 0.4113, 0.5605, 0.4113, 0.5605, 0.4113, 0.5605, 0.4113, 0.5605, 0.4113, 0.5389, 0.4113, 0.5605, 0.4113, 0.5605, 0.4113, 0.5389, 0.4113, 0.5389, 0.4113, 0.5605, 0.4113, 0.5605, 0.4113, 0.5389, 0.4113, 0.5389, 0.4113, 0.5461, 0.4113, 0.5461, 0.4113, 0.5389, 0.4113, 0.5389, 0.4113, 0.5605, 0.4113, 0.5605, 0.4113, 0.5389, 0.4113, 0.5533, 0.4113, 0.5605, 0.4113, 0.5605, 0.4113, 0.5533, 0.4113, 0.5389, 0.4113, 0.5605, 0.4113, 0.5605, 0.4113, 0.5389, 0.4113, 0.5389, 0.4113, 0.5605, 0.4113, 0.5605, 0.4113, 0.5389, 0.4113, 0.5461, 0.4113, 0.5533, 0.4113, 0.5533, 0.4113, 0.5461, 0.4113, 0.5389, 0.4113, 0.5605, 0.4113, 0.5605, 0.4113, 0.5389, 0.4113, 0.5389, 0.4113, 0.5605, 0.4113, 0.5605, 0.4113, 0.5389, 0.4113, 0.5389, 0.4113, 0.5605, 0.4113, 0.5605, 0.4113, 0.5389, 0.4113, 0.5389, 0.4113, 0.5605, 0.4113, 0.5605, 0.4113, 0.5389, 0.4113, 0.5389, 0.4113, 0.5461, 0.4113, 0.5461, 0.4113, 0.5389, 0.4113, 0.5533, 0.4113, 0.5605, 0.4113, 0.5605, 0.4113, 0.5533, 0.4113, 0.5389, 0.4113, 0.5605, 0.4113, 0.5605, 0.4113, 0.5389, 0.4113, 0.5389, 0.4113, 0.5605, 0.4113, 0.5605, 0.4113, 0.5389, 0.5188, 0.5839, 0.5188, 0.6055, 0.5188, 0.6055, 0.5188, 0.5839, 0.5188, 0.5839, 0.5188, 0.6055, 0.5188, 0.6055, 0.5188, 0.5839, 0.5188, 0.5911, 0.5188, 0.5983, 0.5188, 0.5983, 0.5188, 0.5911, 0.5188, 0.5839, 0.5188, 0.6055, 0.5188, 0.6055, 0.5188, 0.5839, 0.5188, 0.5839, 0.5188, 0.6055, 0.5188, 0.6055, 0.5188, 0.5839, 0.5188, 0.5839, 0.5188, 0.5911, 0.5188, 0.5911, 0.5188, 0.5839, 0.5188, 0.5839, 0.5188, 0.6055, 0.5188, 0.6055, 0.5188, 0.5839, 0.5188, 0.5839, 0.5188, 0.6055, 0.5188, 0.6055, 0.5188, 0.5839, 0.5188, 0.5839, 0.5188, 0.6055, 0.5188, 0.6055, 0.5188, 0.5839, 0.5188, 0.5839, 0.5188, 0.6055, 0.5188, 0.6055, 0.5188, 0.5839, 0.5188, 0.5839, 0.5188, 0.6055, 0.5188, 0.6055, 0.5188, 0.5839, 0.5188, 0.5839, 0.5188, 0.6055, 0.5188, 0.6055, 0.5188, 0.5839, 0.5188, 0.6055, 0.5188, 0.6055, 0.5188, 0.6055, 0.5188, 0.6055, 0.5188, 0.5839, 0.5188, 0.6055, 0.5188, 0.6055, 0.5188, 0.5839, 0.5188, 0.5839, 0.5188, 0.6055, 0.5188, 0.6055, 0.5188, 0.5839, 0.5188, 0.6055, 0.5188, 0.6055, 0.5188, 0.6055, 0.5188, 0.6055, 0.5188, 0.5839, 0.5188, 0.6055, 0.5188, 0.6055, 0.5188, 0.5839, 0.5188, 0.5839, 0.5188, 0.6055, 0.5188, 0.6055, 0.5188, 0.5839, 0.5188, 0.6055, 0.5188, 0.6055, 0.5188, 0.6055, 0.5188, 0.6055, 0.5188, 0.5839, 0.5188, 0.6055, 0.5188, 0.6055, 0.5188, 0.5839, 0.5188, 0.5839, 0.5188, 0.6055, 0.5188, 0.6055, 0.5188, 0.5839, 0.5188, 0.6055, 0.5188, 0.6055, 0.5188, 0.6055, 0.5188, 0.6055, 0.5188, 0.5839, 0.5188, 0.6055, 0.5188, 0.6055, 0.5188, 0.5839, 0.5188, 0.5839, 0.5188, 0.6055, 0.5188, 0.6055, 0.5188, 0.5839, 0.5188, 0.5983, 0.5188, 0.6055, 0.5188, 0.6055, 0.5188, 0.5983, 0.5188, 0.5839, 0.5188, 0.6055, 0.5188, 0.6055, 0.5188, 0.5839, 0.5188, 0.5839, 0.5188, 0.6055, 0.5188, 0.6055, 0.5188, 0.5839, 0.5188, 0.5911, 0.5188, 0.5983, 0.5188, 0.5983, 0.5188, 0.5911, 0.5188, 0.5839, 0.5188, 0.6055, 0.5188, 0.6055, 0.5188, 0.5839, 0.5188, 0.5839, 0.5188, 0.5911, 0.5188, 0.5911, 0.5188, 0.5839, 0.5188, 0.5983, 0.5188, 0.6055, 0.5188, 0.6055, 0.5188, 0.5983, 0.5188, 0.5839, 0.5188, 0.6055, 0.5188, 0.6055, 0.5188, 0.5839, 0.5188, 0.5839, 0.5188, 0.6055, 0.5188, 0.6055, 0.5188, 0.5839, 0.5188, 0.5911, 0.5188, 0.5983, 0.5188, 0.5983, 0.5188, 0.5911, 0.5188, 0.5839, 0.5188, 0.6055, 0.5188, 0.6055, 0.5188, 0.5839, 0.5188, 0.5839, 0.5188, 0.5911, 0.5188, 0.5911, 0.5188, 0.5839, 0.5188, 0.5983, 0.5188, 0.6055, 0.5188, 0.6055, 0.5188, 0.5983, 0.4328, 0.5605, 0.4328, 0.5389, 0.4328, 0.5389, 0.4328, 0.5605, 0.4328, 0.5605, 0.4328, 0.5389, 0.4328, 0.5389, 0.4328, 0.5605, 0.4328, 0.5461, 0.4328, 0.5389, 0.4328, 0.5389, 0.4328, 0.5461, 0.4328, 0.5605, 0.4328, 0.5605, 0.4328, 0.5605, 0.4328, 0.5605, 0.4328, 0.5605, 0.4328, 0.5389, 0.4328, 0.5389, 0.4328, 0.5605, 0.4328, 0.5533, 0.4328, 0.5461, 0.4328, 0.5461, 0.4328, 0.5533, 0.4328, 0.5605, 0.4328, 0.5389, 0.4328, 0.5389, 0.4328, 0.5605, 0.4328, 0.5605, 0.4328, 0.5389, 0.4328, 0.5389, 0.4328, 0.5605, 0.4328, 0.5605, 0.4328, 0.5389, 0.4328, 0.5389, 0.4328, 0.5605, 0.4328, 0.5605, 0.4328, 0.5389, 0.4328, 0.5389, 0.4328, 0.5605, 0.4328, 0.5605, 0.4328, 0.5605, 0.4328, 0.5605, 0.4328, 0.5605, 0.4328, 0.5605, 0.4328, 0.5533, 0.4328, 0.5533, 0.4328, 0.5605, 0.4328, 0.5605, 0.4328, 0.5389, 0.4328, 0.5389, 0.4328, 0.5605, 0.4328, 0.5605, 0.4328, 0.5389, 0.4328, 0.5389, 0.4328, 0.5605, 0.4328, 0.5605, 0.4328, 0.5389, 0.4328, 0.5389, 0.4328, 0.5605, 0.4328, 0.5605, 0.4328, 0.5605, 0.4328, 0.5605, 0.4328, 0.5605, 0.4328, 0.5605, 0.4328, 0.5389, 0.4328, 0.5389, 0.4328, 0.5605, 0.4328, 0.5605, 0.4328, 0.5389, 0.4328, 0.5389, 0.4328, 0.5605, 0.4328, 0.5605, 0.4328, 0.5389, 0.4328, 0.5389, 0.4328, 0.5605, 0.4328, 0.5461, 0.4328, 0.5389, 0.4328, 0.5389, 0.4328, 0.5461, 0.4328, 0.5605, 0.4328, 0.5389, 0.4328, 0.5389, 0.4328, 0.5605, 0.4328, 0.5605, 0.4328, 0.5605, 0.4328, 0.5605, 0.4328, 0.5605, 0.4328, 0.5605, 0.4328, 0.5389, 0.4328, 0.5389, 0.4328, 0.5605, 0.4328, 0.5533, 0.4328, 0.5461, 0.4328, 0.5461, 0.4328, 0.5533, 0.4328, 0.5605, 0.4328, 0.5389, 0.4328, 0.5389, 0.4328, 0.5605, 0.4328, 0.5605, 0.4328, 0.5533, 0.4328, 0.5533, 0.4328, 0.5605, 0.4328, 0.5605, 0.4328, 0.5389, 0.4328, 0.5389, 0.4328, 0.5605, 0.4328, 0.5605, 0.4328, 0.5389, 0.4328, 0.5389, 0.4328, 0.5605, 0.4328, 0.5605, 0.4328, 0.5389, 0.4328, 0.5389, 0.4328, 0.5605, 0.4328, 0.5461, 0.4328, 0.5389, 0.4328, 0.5389, 0.4328, 0.5461, 0.4328, 0.5605, 0.4328, 0.5389, 0.4328, 0.5389, 0.4328, 0.5605, 0.4328, 0.5605, 0.4328, 0.5389, 0.4328, 0.5389, 0.4328, 0.5605, 0.4328, 0.5533, 0.4328, 0.5461, 0.4328, 0.5461, 0.4328, 0.5533, 0.4328, 0.5605, 0.4328, 0.5389, 0.4328, 0.5389, 0.4328, 0.5605, 0.4328, 0.5605, 0.4328, 0.5389, 0.4328, 0.5389, 0.4328, 0.5605, 0.4328, 0.5605, 0.4328, 0.5389, 0.4328, 0.5389, 0.4328, 0.5605, 0.4328, 0.5605, 0.4328, 0.5533, 0.4328, 0.5533, 0.4328, 0.5605, 0.5403, 0.6055, 0.5403, 0.5983, 0.5403, 0.5983, 0.5403, 0.6055, 0.5403, 0.6055, 0.5403, 0.5839, 0.5403, 0.5839, 0.5403, 0.6055, 0.5403, 0.6055, 0.5403, 0.5839, 0.5403, 0.5839, 0.5403, 0.6055, 0.5403, 0.6055, 0.5403, 0.5839, 0.5403, 0.5839, 0.5403, 0.6055, 0.5403, 0.6055, 0.5403, 0.5839, 0.5403, 0.5839, 0.5403, 0.6055, 0.5403, 0.6055, 0.5403, 0.5839, 0.5403, 0.5839, 0.5403, 0.6055, 0.5403, 0.6055, 0.5403, 0.5839, 0.5403, 0.5839, 0.5403, 0.6055, 0.5403, 0.5911, 0.5403, 0.5839, 0.5403, 0.5839, 0.5403, 0.5911, 0.5403, 0.6055, 0.5403, 0.5983, 0.5403, 0.5983, 0.5403, 0.6055, 0.5403, 0.6055, 0.5403, 0.5839, 0.5403, 0.5839, 0.5403, 0.6055, 0.5403, 0.5983, 0.5403, 0.5911, 0.5403, 0.5911, 0.5403, 0.5983, 0.5403, 0.6055, 0.5403, 0.5839, 0.5403, 0.5839, 0.5403, 0.6055, 0.5403, 0.6055, 0.5403, 0.5839, 0.5403, 0.5839, 0.5403, 0.6055, 0.5403, 0.6055, 0.5403, 0.5839, 0.5403, 0.5839, 0.5403, 0.6055, 0.5403, 0.6055, 0.5403, 0.5839, 0.5403, 0.5839, 0.5403, 0.6055, 0.5403, 0.6055, 0.5403, 0.6055, 0.5403, 0.6055, 0.5403, 0.6055, 0.5403, 0.6055, 0.5403, 0.5839, 0.5403, 0.5839, 0.5403, 0.6055, 0.5403, 0.6055, 0.5403, 0.6055, 0.5403, 0.6055, 0.5403, 0.6055, 0.5403, 0.6055, 0.5403, 0.5839, 0.5403, 0.5839, 0.5403, 0.6055, 0.5403, 0.6055, 0.5403, 0.5839, 0.5403, 0.5839, 0.5403, 0.6055, 0.5403, 0.6055, 0.5403, 0.6055, 0.5403, 0.6055, 0.5403, 0.6055, 0.5403, 0.6055, 0.5403, 0.5839, 0.5403, 0.5839, 0.5403, 0.6055, 0.5403, 0.6055, 0.5403, 0.5839, 0.5403, 0.5839, 0.5403, 0.6055, 0.5403, 0.6055, 0.5403, 0.6055, 0.5403, 0.6055, 0.5403, 0.6055, 0.5403, 0.6055, 0.5403, 0.5839, 0.5403, 0.5839, 0.5403, 0.6055, 0.5403, 0.6055, 0.5403, 0.5839, 0.5403, 0.5839, 0.5403, 0.6055, 0.5403, 0.5911, 0.5403, 0.5839, 0.5403, 0.5839, 0.5403, 0.5911, 0.5403, 0.6055, 0.5403, 0.5839, 0.5403, 0.5839, 0.5403, 0.6055, 0.5403, 0.6055, 0.5403, 0.5839, 0.5403, 0.5839, 0.5403, 0.6055, 0.5403, 0.5983, 0.5403, 0.5911, 0.5403, 0.5911, 0.5403, 0.5983, 0.5403, 0.6055, 0.5403, 0.5839, 0.5403, 0.5839, 0.5403, 0.6055, 0.5403, 0.6055, 0.5403, 0.5983, 0.5403, 0.5983, 0.5403, 0.6055, 0.5403, 0.5911, 0.5403, 0.5839, 0.5403, 0.5839, 0.5403, 0.5911, 0.5403, 0.6055, 0.5403, 0.5839, 0.5403, 0.5839, 0.5403, 0.6055, 0.5403, 0.6055, 0.5403, 0.5839, 0.5403, 0.5839, 0.5403, 0.6055, 0.5403, 0.5983, 0.5403, 0.5911, 0.5403, 0.5911, 0.5403, 0.5983, 0.5403, 0.6055, 0.5403, 0.5839, 0.5403, 0.5839, 0.5403, 0.6055])
me_plane_002.materials.append(mat_lowpolymaterial)
me_plane_002.use_remesh_preserve_volume = False
me_plane_002.use_remesh_preserve_attributes = False
me_plane_002.use_mirror_vertex_groups = False
me_plane_002.update()

# ---- objects
ob_road = bpy.data.objects.new('Road', me_plane_002)

# ---- transforms, parenting, visibility, modifiers, constraints
ob_road.location = (0.0, 0.0, 0.0)
ob_road.lineart.crease_threshold = 0.0
_vg = ob_road.vertex_groups.new(name='Group')

# ---- collection membership
col_collection_1.objects.link(ob_road)

# ---- scene / render settings (as saved in the file)
scene.frame_start = 1; scene.frame_end = 250; scene.frame_set(56)
scene.render.engine = 'CYCLES'
scene.render.resolution_percentage = 50
scene.render.dither_intensity = 0.0
scene.cycles.use_denoising = False
scene.cycles.samples = 128
scene.cycles.sampling_pattern = 'TABULATED_SOBOL'
scene.cycles.use_adaptive_sampling = False
scene.cycles.use_light_tree = False
scene.cycles.blur_glossy = 0.0
scene.cycles.sample_clamp_indirect = 0.0
scene.view_settings.view_transform = 'Standard'
bpy.context.view_layer.update()

# ---- added for rendering (the .blend has no active camera and no usable light): camera, sun
cam_auto = bpy.data.cameras.new('AutoCamera')
cam_auto.lens = 50.0
cam_auto.sensor_width = 36.0
cam_auto.clip_end = 5494.69
ob_auto_camera = bpy.data.objects.new('AutoCamera', cam_auto)
scene.collection.objects.link(ob_auto_camera)
ob_auto_camera.location = (312.573, -374.146, 251.483)
ob_auto_camera.rotation_euler = (1.09748, -7.21219e-08, 0.694738)
scene.camera = ob_auto_camera
light_auto_sun = bpy.data.lights.new('AutoSun', 'SUN')
light_auto_sun.energy = 3.0
light_auto_sun.angle = 0.0523599
ob_auto_sun = bpy.data.objects.new('AutoSun', light_auto_sun)
scene.collection.objects.link(ob_auto_sun)
ob_auto_sun.rotation_euler = (0.872665, 0.174533, 0.523599)
bpy.context.view_layer.update()
